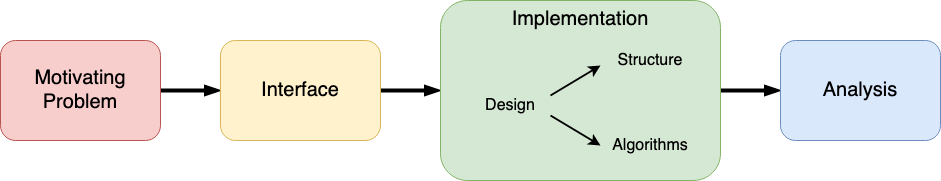

The diagram above was exported from draw.io. Its source (the exported page's mxGraphModel, read from the mxfile embedded in the PNG):
<mxGraphModel dx="1426" dy="808" grid="1" gridSize="10" guides="1" tooltips="1" connect="1" arrows="1" fold="1" page="1" pageScale="1" pageWidth="850" pageHeight="1100" math="0" shadow="0">
  <root>
    <mxCell id="0" />
    <mxCell id="1" parent="0" />
    <mxCell id="nViGMz7fWTW45F13NKi2-3" style="edgeStyle=orthogonalEdgeStyle;rounded=0;orthogonalLoop=1;jettySize=auto;html=1;exitX=1;exitY=0.5;exitDx=0;exitDy=0;entryX=0;entryY=0.5;entryDx=0;entryDy=0;fontSize=20;strokeWidth=4;endArrow=blockThin;endFill=1;endSize=6;" edge="1" parent="1" source="nViGMz7fWTW45F13NKi2-1" target="nViGMz7fWTW45F13NKi2-2">
      <mxGeometry relative="1" as="geometry" />
    </mxCell>
    <mxCell id="nViGMz7fWTW45F13NKi2-1" value="Motivating Problem" style="rounded=1;whiteSpace=wrap;html=1;fontSize=20;fillColor=#f8cecc;strokeColor=#b85450;" vertex="1" parent="1">
      <mxGeometry x="120" y="200" width="160" height="100" as="geometry" />
    </mxCell>
    <mxCell id="nViGMz7fWTW45F13NKi2-5" style="edgeStyle=orthogonalEdgeStyle;rounded=0;orthogonalLoop=1;jettySize=auto;html=1;exitX=1;exitY=0.5;exitDx=0;exitDy=0;entryX=0;entryY=0.5;entryDx=0;entryDy=0;endArrow=blockThin;endFill=1;endSize=6;strokeWidth=4;fontSize=20;" edge="1" parent="1" source="nViGMz7fWTW45F13NKi2-2" target="nViGMz7fWTW45F13NKi2-4">
      <mxGeometry relative="1" as="geometry" />
    </mxCell>
    <mxCell id="nViGMz7fWTW45F13NKi2-2" value="&lt;div&gt;Interface&lt;/div&gt;" style="rounded=1;whiteSpace=wrap;html=1;fontSize=20;fillColor=#fff2cc;strokeColor=#d6b656;" vertex="1" parent="1">
      <mxGeometry x="340" y="200" width="160" height="100" as="geometry" />
    </mxCell>
    <mxCell id="nViGMz7fWTW45F13NKi2-14" style="edgeStyle=orthogonalEdgeStyle;rounded=0;orthogonalLoop=1;jettySize=auto;html=1;exitX=1;exitY=0.5;exitDx=0;exitDy=0;endArrow=blockThin;endFill=1;endSize=6;strokeWidth=4;fontSize=20;" edge="1" parent="1" source="nViGMz7fWTW45F13NKi2-4" target="nViGMz7fWTW45F13NKi2-13">
      <mxGeometry relative="1" as="geometry" />
    </mxCell>
    <mxCell id="nViGMz7fWTW45F13NKi2-4" value="Implementation" style="rounded=1;whiteSpace=wrap;html=1;fontSize=20;verticalAlign=top;fillColor=#d5e8d4;strokeColor=#82b366;" vertex="1" parent="1">
      <mxGeometry x="560" y="160" width="280" height="180" as="geometry" />
    </mxCell>
    <mxCell id="nViGMz7fWTW45F13NKi2-6" value="Design" style="text;html=1;strokeColor=none;fillColor=none;align=center;verticalAlign=middle;whiteSpace=wrap;rounded=0;fontSize=16;" vertex="1" parent="1">
      <mxGeometry x="570" y="245" width="120" height="40" as="geometry" />
    </mxCell>
    <mxCell id="nViGMz7fWTW45F13NKi2-7" value="Structure" style="text;html=1;strokeColor=none;fillColor=none;align=center;verticalAlign=middle;whiteSpace=wrap;rounded=0;fontSize=16;" vertex="1" parent="1">
      <mxGeometry x="710" y="200" width="120" height="40" as="geometry" />
    </mxCell>
    <mxCell id="nViGMz7fWTW45F13NKi2-9" value="Algorithms" style="text;html=1;strokeColor=none;fillColor=none;align=center;verticalAlign=middle;whiteSpace=wrap;rounded=0;fontSize=16;" vertex="1" parent="1">
      <mxGeometry x="710" y="285" width="120" height="40" as="geometry" />
    </mxCell>
    <mxCell id="nViGMz7fWTW45F13NKi2-11" value="" style="endArrow=classic;html=1;strokeWidth=2;fontSize=20;" edge="1" parent="1">
      <mxGeometry width="50" height="50" relative="1" as="geometry">
        <mxPoint x="670" y="255" as="sourcePoint" />
        <mxPoint x="720" y="225" as="targetPoint" />
      </mxGeometry>
    </mxCell>
    <mxCell id="nViGMz7fWTW45F13NKi2-12" value="" style="endArrow=classic;html=1;strokeWidth=2;fontSize=20;" edge="1" parent="1">
      <mxGeometry width="50" height="50" relative="1" as="geometry">
        <mxPoint x="670" y="275" as="sourcePoint" />
        <mxPoint x="720" y="305" as="targetPoint" />
      </mxGeometry>
    </mxCell>
    <mxCell id="nViGMz7fWTW45F13NKi2-13" value="Analysis" style="rounded=1;whiteSpace=wrap;html=1;fontSize=20;fillColor=#dae8fc;strokeColor=#6c8ebf;" vertex="1" parent="1">
      <mxGeometry x="900" y="200" width="160" height="100" as="geometry" />
    </mxCell>
  </root>
</mxGraphModel>